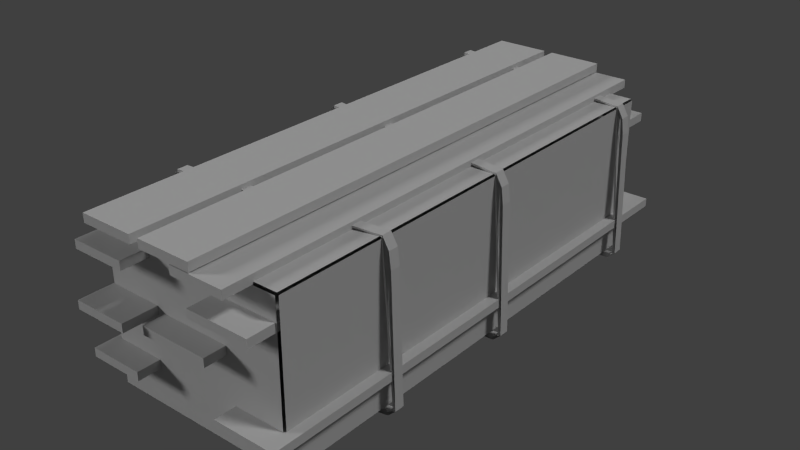 # Source: WoodPile_LOD1.blend  (saved by Blender 2.69.0; exported with 4.5.12 LTS)
import bpy
from mathutils import Matrix  # noqa: F401  (used for matrix-valued properties, if any)

bpy.ops.wm.read_factory_settings(use_empty=True)
scene = bpy.context.scene
scene.name = 'Scene'

# ---- collections
col_collection_1 = bpy.data.collections.new('Collection 1'); scene.collection.children.link(col_collection_1)

# ---- materials (node trees are filled in below, after node groups)
mat_woodpilebigmat = bpy.data.materials.new('woodpilebigMat')
mat_woodpilebigmat.alpha_threshold = 0.0
mat_woodpilebigmat.use_transparent_shadow = False
mat_woodpilebigmat.diffuse_color = (0.6, 0.6, 0.6, 1.0)
mat_woodpilebigmat.specular_color = (0.9, 0.9, 0.9)
mat_woodpilebigmat.roughness = 0.5
mat_woodpilebigmat.specular_intensity = 1.0
mat_woodpilebigmat.line_color = (0.0, 0.0, 0.0, 1.0)

# ---- material node trees

# ---- world
world_world = bpy.data.worlds.new('World'); scene.world = world_world
world_world.color = (0.05088, 0.05088, 0.05088)
world_world.use_sun_shadow = False
world_world.sun_shadow_jitter_overblur = 0.0
world_world.cycles.sampling_method = 'MANUAL'
world_world.cycles.sample_map_resolution = 256

# ---- lights
light_lamp = bpy.data.lights.new('Lamp', 'SUN')
light_lamp.transmission_factor = 0.0
light_lamp.cutoff_distance = 30.0
light_lamp.angle = 0.1993
light_lamp.energy = 1.0
light_lamp.shadow_buffer_clip_start = 1.001
light_lamp.shadow_soft_size = 0.1
light_lamp.shadow_cascade_max_distance = 1000.0
light_lamp.cycles.use_multiple_importance_sampling = False
light_lamp_001 = bpy.data.lights.new('Lamp.001', 'SUN')
light_lamp_001.transmission_factor = 0.0
light_lamp_001.cutoff_distance = 30.0
light_lamp_001.angle = 0.1993
light_lamp_001.energy = 1.0
light_lamp_001.shadow_buffer_clip_start = 1.001
light_lamp_001.shadow_soft_size = 0.1
light_lamp_001.shadow_cascade_max_distance = 1000.0
light_lamp_001.cycles.use_multiple_importance_sampling = False
light_lamp_002 = bpy.data.lights.new('Lamp.002', 'SUN')
light_lamp_002.transmission_factor = 0.0
light_lamp_002.cutoff_distance = 30.0
light_lamp_002.angle = 0.1993
light_lamp_002.energy = 1.0
light_lamp_002.shadow_buffer_clip_start = 1.001
light_lamp_002.shadow_soft_size = 0.1
light_lamp_002.shadow_cascade_max_distance = 1000.0
light_lamp_002.cycles.use_multiple_importance_sampling = False

# ---- meshes
me_woodpilebig = bpy.data.meshes.new('woodpilebig')
me_woodpilebig.from_pydata([(0.641, -0.6078, -1.702), (-0.6678, -0.6078, 1.687), (-0.6678, -0.6078, -1.702), (0.641, -0.6078, 1.687), (0.641, 0.5034, -1.702), (-0.6678, 0.5034, 1.687), (0.641, 0.5034, 1.687), (-0.6678, 0.5034, -1.702), (0.641, 0.4924, 1.7), (-0.6678, -0.597, 1.7), (0.641, -0.597, 1.7), (-0.6678, 0.4924, 1.7), (0.6524, 0.4924, -1.702), (0.6524, -0.597, 1.687), (0.6524, -0.597, -1.702), (0.6524, 0.4924, 1.687), (-0.6678, 0.4924, -1.714), (0.641, -0.597, -1.714), (-0.6678, -0.597, -1.714), (0.641, 0.4924, -1.714), (-0.6792, 0.4924, 1.687), (-0.6792, -0.597, -1.702), (-0.6792, -0.597, 1.687), (-0.6792, 0.4924, -1.702), (-0.6724, -0.6015, 1.69), (-0.6678, -0.597, 1.7), (-0.6723, -0.6015, -1.704), (-0.6678, -0.597, -1.714), (0.6455, -0.6015, -1.704), (0.641, -0.597, -1.714), (0.641, -0.597, 1.7), (0.6455, -0.6015, 1.69), (-0.6724, 0.4969, 1.69), (-0.6678, 0.4924, 1.7), (0.641, 0.4924, 1.7), (0.6456, 0.497, 1.69), (0.6456, 0.497, -1.704), (0.641, 0.4924, -1.714), (-0.6678, 0.4924, -1.714), (-0.6724, 0.497, -1.704), (-0.6735, -0.6024, -1.702), (-0.6735, -0.6024, 1.687), (0.641, -0.6024, -1.708), (-0.6678, -0.6024, -1.708), (0.6467, -0.6024, 1.687), (0.6467, -0.6024, -1.702), (-0.6678, -0.6024, 1.693), (0.641, -0.6024, 1.693), (0.641, 0.4979, 1.693), (-0.6678, 0.4979, 1.693), (0.6467, 0.4979, -1.702), (0.6467, 0.4979, 1.687), (-0.6678, 0.4979, -1.708), (0.641, 0.4979, -1.708), (-0.6735, 0.4979, 1.687), (-0.6735, 0.4979, -1.702), (0.6467, 0.4924, 1.694), (0.6467, -0.597, 1.694), (-0.6735, -0.597, 1.694), (-0.6735, 0.4924, 1.694), (0.6467, 0.4924, -1.708), (0.6467, -0.597, -1.708), (-0.6735, 0.4924, -1.708), (-0.6735, -0.597, -1.708), (-0.6284, 0.6008, -1.494), (-0.6284, 0.6008, -1.566), (0.6474, 0.5004, -1.494), (0.6474, 0.5004, -1.566), (-0.6284, 0.6192, -1.494), (-0.6284, 0.6192, -1.566), (0.6562, 0.5132, -1.494), (0.6562, 0.5132, -1.566), (-0.6284, 0.6192, -1.494), (-0.6284, 0.6008, -1.494), (-0.7434, -0.5802, -1.494), (-0.7252, -0.5786, -1.494), (0.0, -0.6372, -1.494), (0.0, -0.621, -1.494), (0.6562, 0.5132, -1.494), (0.6474, 0.5004, -1.494), (0.7434, -0.5802, -1.494), (0.7252, -0.5786, -1.494), (0.0, -0.6372, -1.494), (0.0, -0.621, -1.494), (-0.642, 0.5854, -1.494), (-0.642, 0.5854, -1.566), (-0.6738, 0.5684, -1.566), (-0.6284, 0.6192, -1.494), (-0.6284, 0.6192, -1.566), (-0.6738, 0.5684, -1.494), (-0.6284, 0.6192, -1.566), (-0.6284, 0.6008, -1.566), (-0.7252, -0.5786, -1.566), (-0.7434, -0.5802, -1.566), (0.0, -0.6372, -1.566), (0.0, -0.621, -1.566), (0.6474, 0.5004, -1.566), (0.6562, 0.5132, -1.566), (0.7252, -0.5786, -1.566), (0.7434, -0.5802, -1.566), (0.0, -0.6372, -1.566), (0.0, -0.621, -1.566), (-0.698, 0.4192, -1.494), (-0.6556, 0.57, -1.566), (-0.6556, 0.57, -1.494), (-0.698, 0.4192, -1.566), (-0.7162, 0.4176, -1.566), (-0.6738, 0.5684, -1.494), (-0.6738, 0.5684, -1.566), (-0.7162, 0.4176, -1.494), (-0.7252, -0.5786, -1.494), (-0.698, 0.4192, -1.566), (-0.698, 0.4192, -1.494), (-0.7252, -0.5786, -1.566), (-0.7434, -0.5802, -1.566), (-0.7162, 0.4176, -1.494), (-0.7162, 0.4176, -1.566), (-0.7434, -0.5802, -1.494), (-0.674, -0.6188, -1.494), (-0.7252, -0.5786, -1.566), (-0.7252, -0.5786, -1.494), (-0.674, -0.6188, -1.566), (-0.687, -0.6318, -1.566), (-0.7434, -0.5802, -1.494), (-0.7434, -0.5802, -1.566), (-0.687, -0.6318, -1.494), (0.0, -0.621, -1.566), (-0.674, -0.6188, -1.494), (0.0, -0.621, -1.494), (-0.674, -0.6188, -1.566), (0.0, -0.6372, -1.494), (-0.687, -0.6318, -1.566), (0.0, -0.6372, -1.566), (-0.687, -0.6318, -1.494), (0.6908, 0.4236, -1.494), (0.6474, 0.5004, -1.566), (0.6908, 0.4236, -1.566), (0.6474, 0.5004, -1.494), (0.702, 0.4334, -1.566), (0.6562, 0.5132, -1.494), (0.702, 0.4334, -1.494), (0.6562, 0.5132, -1.566), (0.6908, 0.4236, -1.566), (0.6908, 0.4236, -1.494), (0.7252, -0.5786, -1.494), (0.7252, -0.5786, -1.566), (0.7162, 0.3206, -1.566), (0.702, 0.4334, -1.494), (0.7162, 0.3206, -1.494), (0.702, 0.4334, -1.566), (0.7434, -0.5802, -1.566), (0.7162, 0.3206, -1.494), (0.7434, -0.5802, -1.494), (0.7162, 0.3206, -1.566), (0.674, -0.6188, -1.494), (0.7252, -0.5786, -1.566), (0.674, -0.6188, -1.566), (0.7252, -0.5786, -1.494), (0.687, -0.6318, -1.566), (0.7434, -0.5802, -1.494), (0.687, -0.6318, -1.494), (0.7434, -0.5802, -1.566), (0.0, -0.621, -1.566), (0.674, -0.6188, -1.494), (0.674, -0.6188, -1.566), (0.0, -0.621, -1.494), (0.0, -0.6372, -1.494), (0.687, -0.6318, -1.566), (0.687, -0.6318, -1.494), (0.0, -0.6372, -1.566), (-0.6284, 0.6008, -0.089), (-0.6284, 0.6008, -0.1616), (0.6474, 0.5004, -0.089), (0.6474, 0.5004, -0.1616), (-0.6284, 0.6192, -0.089), (-0.6284, 0.6192, -0.1616), (0.6562, 0.5132, -0.089), (0.6562, 0.5132, -0.1616), (-0.6284, 0.6192, -0.089), (-0.6284, 0.6008, -0.089), (-0.7434, -0.5802, -0.089), (-0.7252, -0.5786, -0.089), (0.0, -0.6372, -0.089), (0.0, -0.621, -0.089), (0.6562, 0.5132, -0.089), (0.6474, 0.5004, -0.089), (0.7434, -0.5802, -0.089), (0.7252, -0.5786, -0.089), (0.0, -0.6372, -0.089), (0.0, -0.621, -0.089), (-0.642, 0.5854, -0.089), (-0.642, 0.5854, -0.1616), (-0.6738, 0.5684, -0.1616), (-0.6284, 0.6192, -0.089), (-0.6284, 0.6192, -0.1616), (-0.6738, 0.5684, -0.089), (-0.6284, 0.6192, -0.1616), (-0.6284, 0.6008, -0.1616), (-0.7252, -0.5786, -0.1616), (-0.7434, -0.5802, -0.1616), (0.0, -0.6372, -0.1616), (0.0, -0.621, -0.1616), (0.6474, 0.5004, -0.1616), (0.6562, 0.5132, -0.1616), (0.7252, -0.5786, -0.1616), (0.7434, -0.5802, -0.1616), (0.0, -0.6372, -0.1616), (0.0, -0.621, -0.1616), (-0.698, 0.4192, -0.089), (-0.6556, 0.57, -0.1616), (-0.6556, 0.57, -0.089), (-0.698, 0.4192, -0.1616), (-0.7162, 0.4176, -0.1616), (-0.6738, 0.5684, -0.089), (-0.6738, 0.5684, -0.1616), (-0.7162, 0.4176, -0.089), (-0.7252, -0.5786, -0.089), (-0.698, 0.4192, -0.1616), (-0.698, 0.4192, -0.089), (-0.7252, -0.5786, -0.1616), (-0.7434, -0.5802, -0.1616), (-0.7162, 0.4176, -0.089), (-0.7162, 0.4176, -0.1616), (-0.7434, -0.5802, -0.089), (-0.674, -0.6188, -0.089), (-0.7252, -0.5786, -0.1616), (-0.7252, -0.5786, -0.089), (-0.674, -0.6188, -0.1616), (-0.687, -0.6318, -0.1616), (-0.7434, -0.5802, -0.089), (-0.7434, -0.5802, -0.1616), (-0.687, -0.6318, -0.089), (0.0, -0.621, -0.1616), (-0.674, -0.6188, -0.089), (0.0, -0.621, -0.089), (-0.674, -0.6188, -0.1616), (0.0, -0.6372, -0.089), (-0.687, -0.6318, -0.1616), (0.0, -0.6372, -0.1616), (-0.687, -0.6318, -0.089), (0.6908, 0.4236, -0.089), (0.6474, 0.5004, -0.1616), (0.6908, 0.4236, -0.1616), (0.6474, 0.5004, -0.089), (0.702, 0.4334, -0.1616), (0.6562, 0.5132, -0.089), (0.702, 0.4334, -0.089), (0.6562, 0.5132, -0.1616), (0.6908, 0.4236, -0.1616), (0.6908, 0.4236, -0.089), (0.7252, -0.5786, -0.089), (0.7252, -0.5786, -0.1616), (0.7162, 0.3206, -0.1616), (0.702, 0.4334, -0.089), (0.7162, 0.3206, -0.089), (0.702, 0.4334, -0.1616), (0.7434, -0.5802, -0.1616), (0.7162, 0.3206, -0.089), (0.7434, -0.5802, -0.089), (0.7162, 0.3206, -0.1616), (0.674, -0.6188, -0.089), (0.7252, -0.5786, -0.1616), (0.674, -0.6188, -0.1616), (0.7252, -0.5786, -0.089), (0.687, -0.6318, -0.1616), (0.7434, -0.5802, -0.089), (0.687, -0.6318, -0.089), (0.7434, -0.5802, -0.1616), (0.0, -0.621, -0.1616), (0.674, -0.6188, -0.089), (0.674, -0.6188, -0.1616), (0.0, -0.621, -0.089), (0.0, -0.6372, -0.089), (0.687, -0.6318, -0.1616), (0.687, -0.6318, -0.089), (0.0, -0.6372, -0.1616), (-0.6284, 0.6008, 1.215), (-0.6284, 0.6008, 1.142), (0.6474, 0.5004, 0.933), (0.6474, 0.5004, 0.8604), (-0.6284, 0.6192, 1.215), (-0.6284, 0.6192, 1.142), (0.6562, 0.5132, 0.933), (0.6562, 0.5132, 0.8604), (-0.6284, 0.6192, 1.215), (-0.6284, 0.6008, 1.215), (-0.7434, -0.5802, 1.215), (-0.7252, -0.5786, 1.215), (0.0, -0.6372, 1.043), (0.0, -0.621, 1.043), (0.6562, 0.5132, 0.933), (0.6474, 0.5004, 0.933), (0.7434, -0.5802, 0.933), (0.7252, -0.5786, 0.933), (0.0, -0.6372, 1.043), (0.0, -0.621, 1.043), (-0.642, 0.5854, 1.215), (-0.642, 0.5854, 1.142), (-0.6738, 0.5684, 1.142), (-0.6284, 0.6192, 1.215), (-0.6284, 0.6192, 1.142), (-0.6738, 0.5684, 1.215), (-0.6284, 0.6192, 1.142), (-0.6284, 0.6008, 1.142), (-0.7252, -0.5786, 1.142), (-0.7434, -0.5802, 1.142), (0.0, -0.6372, 0.9706), (0.0, -0.621, 0.9706), (0.6474, 0.5004, 0.8604), (0.6562, 0.5132, 0.8604), (0.7252, -0.5786, 0.8604), (0.7434, -0.5802, 0.8604), (0.0, -0.6372, 0.9706), (0.0, -0.621, 0.9706), (-0.698, 0.4192, 1.215), (-0.6556, 0.57, 1.142), (-0.6556, 0.57, 1.215), (-0.698, 0.4192, 1.142), (-0.7162, 0.4176, 1.142), (-0.6738, 0.5684, 1.215), (-0.6738, 0.5684, 1.142), (-0.7162, 0.4176, 1.215), (-0.7252, -0.5786, 1.215), (-0.698, 0.4192, 1.142), (-0.698, 0.4192, 1.215), (-0.7252, -0.5786, 1.142), (-0.7434, -0.5802, 1.142), (-0.7162, 0.4176, 1.215), (-0.7162, 0.4176, 1.142), (-0.7434, -0.5802, 1.215), (-0.674, -0.6188, 1.215), (-0.7252, -0.5786, 1.142), (-0.7252, -0.5786, 1.215), (-0.674, -0.6188, 1.142), (-0.687, -0.6318, 1.142), (-0.7434, -0.5802, 1.215), (-0.7434, -0.5802, 1.142), (-0.687, -0.6318, 1.215), (0.0, -0.621, 0.9706), (-0.674, -0.6188, 1.215), (0.0, -0.621, 1.043), (-0.674, -0.6188, 1.142), (0.0, -0.6372, 1.043), (-0.687, -0.6318, 1.142), (0.0, -0.6372, 0.9706), (-0.687, -0.6318, 1.215), (0.6908, 0.4236, 0.933), (0.6474, 0.5004, 0.8604), (0.6908, 0.4236, 0.8604), (0.6474, 0.5004, 0.933), (0.702, 0.4334, 0.8604), (0.6562, 0.5132, 0.933), (0.702, 0.4334, 0.933), (0.6562, 0.5132, 0.8604), (0.6908, 0.4236, 0.8604), (0.6908, 0.4236, 0.933), (0.7252, -0.5786, 0.933), (0.7252, -0.5786, 0.8604), (0.7162, 0.3206, 0.8604), (0.702, 0.4334, 0.933), (0.7162, 0.3206, 0.933), (0.702, 0.4334, 0.8604), (0.7434, -0.5802, 0.8604), (0.7162, 0.3206, 0.933), (0.7434, -0.5802, 0.933), (0.7162, 0.3206, 0.8604), (0.674, -0.6188, 0.933), (0.7252, -0.5786, 0.8604), (0.674, -0.6188, 0.8604), (0.7252, -0.5786, 0.933), (0.687, -0.6318, 0.8604), (0.7434, -0.5802, 0.933), (0.687, -0.6318, 0.933), (0.7434, -0.5802, 0.8604), (0.0, -0.621, 0.9706), (0.674, -0.6188, 0.933), (0.674, -0.6188, 0.8604), (0.0, -0.621, 1.043), (0.0, -0.6372, 1.043), (0.687, -0.6318, 0.8604), (0.687, -0.6318, 0.933), (0.0, -0.6372, 0.9706), (-0.203, 0.5566, -1.904), (-0.5846, 0.5566, 1.89), (-0.5846, 0.5566, -1.904), (-0.203, 0.5566, 1.89), (-0.203, 0.6166, -1.904), (-0.5846, 0.6166, 1.89), (-0.203, 0.6166, 1.89), (-0.5846, 0.6166, -1.904), (-0.203, 0.6166, 1.89), (-0.5846, 0.5566, 1.89), (-0.203, 0.5566, 1.89), (-0.5846, 0.6166, 1.89), (-0.203, 0.6166, -1.904), (-0.203, 0.5566, 1.89), (-0.203, 0.5566, -1.904), (-0.203, 0.6166, 1.89), (-0.5846, 0.6166, -1.904), (-0.203, 0.5566, -1.904), (-0.5846, 0.5566, -1.904), (-0.203, 0.6166, -1.904), (-0.5846, 0.6166, 1.89), (-0.5846, 0.5566, -1.904), (-0.5846, 0.5566, 1.89), (-0.5846, 0.6166, -1.904), (-0.1362, 0.5566, 1.89), (0.2454, 0.5566, -1.904), (0.2454, 0.5566, 1.89), (-0.1362, 0.5566, -1.904), (-0.1362, 0.6166, 1.89), (0.2454, 0.6166, -1.904), (-0.1362, 0.6166, -1.904), (0.2454, 0.6166, 1.89), (-0.1362, 0.6166, -1.904), (0.2454, 0.5566, -1.904), (-0.1362, 0.5566, -1.904), (0.2454, 0.6166, -1.904), (-0.1362, 0.6166, 1.89), (-0.1362, 0.5566, -1.904), (-0.1362, 0.5566, 1.89), (-0.1362, 0.6166, -1.904), (0.2454, 0.6166, 1.89), (-0.1362, 0.5566, 1.89), (0.2454, 0.5566, 1.89), (-0.1362, 0.6166, 1.89), (0.2454, 0.6166, -1.904), (0.2454, 0.5566, 1.89), (0.2454, 0.5566, -1.904), (0.2454, 0.6166, 1.89), (0.4778, 0.4884, -1.904), (0.096, 0.4884, 1.89), (0.096, 0.4884, -1.904), (0.4778, 0.4884, 1.89), (0.4778, 0.5482, -1.904), (0.096, 0.5482, 1.89), (0.4778, 0.5482, 1.89), (0.096, 0.5482, -1.904), (0.4778, 0.5482, 1.89), (0.096, 0.4884, 1.89), (0.4778, 0.4884, 1.89), (0.096, 0.5482, 1.89), (0.4778, 0.5482, -1.904), (0.4778, 0.4884, 1.89), (0.4778, 0.4884, -1.904), (0.4778, 0.5482, 1.89), (0.096, 0.5482, -1.904), (0.4778, 0.4884, -1.904), (0.096, 0.4884, -1.904), (0.4778, 0.5482, -1.904), (0.096, 0.5482, 1.89), (0.096, 0.4884, -1.904), (0.096, 0.4884, 1.89), (0.096, 0.5482, -1.904), (0.6324, 0.277, -1.904), (0.1976, 0.277, 1.89), (0.1976, 0.277, -1.904), (0.6324, 0.277, 1.89), (0.6324, 0.3368, -1.904), (0.1976, 0.3368, 1.89), (0.6324, 0.3368, 1.89), (0.1976, 0.3368, -1.904), (0.6324, 0.3368, 1.89), (0.1976, 0.277, 1.89), (0.6324, 0.277, 1.89), (0.1976, 0.3368, 1.89), (0.6324, 0.3368, -1.904), (0.6324, 0.277, 1.89), (0.6324, 0.277, -1.904), (0.6324, 0.3368, 1.89), (0.1976, 0.3368, -1.904), (0.6324, 0.277, -1.904), (0.1976, 0.277, -1.904), (0.6324, 0.3368, -1.904), (0.1976, 0.3069, 1.89), (0.1976, 0.3069, -1.904), (-0.3158, 0.3628, -1.904), (-0.6974, 0.3628, 1.89), (-0.6974, 0.3628, -1.904), (-0.3158, 0.3628, 1.89), (-0.3158, 0.4226, -1.904), (-0.6974, 0.4226, 1.89), (-0.3158, 0.4226, 1.89), (-0.6974, 0.4226, -1.904), (-0.3158, 0.4226, 1.89), (-0.6974, 0.3628, 1.89), (-0.3158, 0.3628, 1.89), (-0.6974, 0.4226, 1.89), (-0.3158, 0.3927, -1.904), (-0.3158, 0.3628, 1.89), (-0.3158, 0.4226, 1.89), (-0.6974, 0.4226, -1.904), (-0.3158, 0.3628, -1.904), (-0.6974, 0.3628, -1.904), (-0.3158, 0.4226, -1.904), (-0.6974, 0.3927, 1.89), (-0.6974, 0.3927, -1.904), (-0.6726, 0.0154, 1.942), (-0.2908, 0.0154, -1.853), (-0.2908, 0.0154, 1.942), (-0.6726, 0.0154, -1.853), (-0.6726, 0.0752, 1.942), (-0.2908, 0.0752, -1.853), (-0.6726, 0.0752, -1.853), (-0.2908, 0.0752, 1.942), (-0.6726, 0.0752, -1.853), (-0.2908, 0.0154, -1.853), (-0.6726, 0.0154, -1.853), (-0.2908, 0.0752, -1.853), (-0.6726, 0.0752, 1.942), (-0.6726, 0.0154, -1.853), (-0.6726, 0.0154, 1.942), (-0.6726, 0.0752, -1.853), (-0.2908, 0.0752, 1.942), (-0.6726, 0.0154, 1.942), (-0.2908, 0.0154, 1.942), (-0.6726, 0.0752, 1.942), (-0.2908, 0.0752, -1.853), (-0.2908, 0.0154, 1.942), (-0.2908, 0.0154, -1.853), (-0.2908, 0.0752, 1.942), (-0.327, -0.3516, -1.935), (-0.7086, -0.3516, 1.86), (-0.7086, -0.3516, -1.935), (-0.327, -0.3516, 1.86), (-0.327, -0.2916, -1.935), (-0.7086, -0.2916, 1.86), (-0.327, -0.2916, 1.86), (-0.7086, -0.2916, -1.935), (-0.327, -0.2916, 1.86), (-0.7086, -0.3516, 1.86), (-0.327, -0.3516, 1.86), (-0.7086, -0.2916, 1.86), (-0.327, -0.2916, -1.935), (-0.327, -0.3516, 1.86), (-0.327, -0.3516, -1.935), (-0.327, -0.2916, 1.86), (-0.7086, -0.2916, -1.935), (-0.327, -0.3516, -1.935), (-0.7086, -0.3516, -1.935), (-0.327, -0.2916, -1.935), (-0.7086, -0.2916, 1.86), (-0.7086, -0.3516, -1.935), (-0.7086, -0.3516, 1.86), (-0.7086, -0.2916, -1.935), (-0.2332, -0.0158, 1.853), (0.2486, -0.0158, -1.942), (0.2486, -0.0158, 1.853), (-0.2332, -0.0158, -1.942), (-0.2332, 0.044, 1.853), (0.2486, 0.044, -1.942), (-0.2332, 0.044, -1.942), (0.2486, 0.044, 1.853), (-0.2332, 0.044, -1.942), (0.2486, -0.0158, -1.942), (-0.2332, -0.0158, -1.942), (0.2486, 0.044, -1.942), (-0.2332, 0.044, 1.853), (-0.2332, -0.0158, -1.942), (-0.2332, -0.0158, 1.853), (-0.2332, 0.044, -1.942), (0.2486, 0.044, 1.853), (-0.2332, -0.0158, 1.853), (0.2486, -0.0158, 1.853), (-0.2332, 0.044, 1.853), (0.2486, 0.044, -1.942), (0.2486, -0.0158, 1.853), (0.2486, -0.0158, -1.942), (0.2486, 0.044, 1.853), (0.723, -0.3798, -1.942), (0.288, -0.3798, 1.853), (0.288, -0.3798, -1.942), (0.723, -0.3798, 1.853), (0.723, -0.32, -1.942), (0.288, -0.32, 1.853), (0.723, -0.32, 1.853), (0.288, -0.32, -1.942), (0.723, -0.32, 1.853), (0.288, -0.3798, 1.853), (0.723, -0.3798, 1.853), (0.288, -0.32, 1.853), (0.723, -0.32, -1.942), (0.723, -0.3798, 1.853), (0.723, -0.3798, -1.942), (0.723, -0.32, 1.853), (0.288, -0.32, -1.942), (0.723, -0.3798, -1.942), (0.288, -0.3798, -1.942), (0.723, -0.32, -1.942), (0.288, -0.32, 1.853), (0.288, -0.3798, -1.942), (0.288, -0.3798, 1.853), (0.288, -0.32, -1.942)], [(24, 25), (32, 33), (30, 31), (34, 35), (28, 29), (38, 39), (36, 37), (26, 27), (55, 54), (61, 60), (47, 46), (85, 84), (43, 42), (297, 296), (53, 52), (57, 56), (191, 190), (475, 474), (496, 495), (63, 62), (45, 44), (49, 48), (59, 58), (41, 40), (51, 50)], [(508, 506, 507, 505), (389, 387, 388, 386), (161, 159, 160, 158), (223, 221, 222, 220), (560, 558, 559, 557), (483, 481, 482, 480), (239, 237, 238, 236), (544, 542, 543, 541), (255, 253, 254, 252), (337, 335, 336, 334), (109, 107, 108, 106), (247, 245, 246, 244), (263, 261, 262, 260), (479, 477, 478, 476), (157, 155, 156, 154), (369, 367, 368, 366), (227, 225, 226, 224), (70, 71, 69, 68), (588, 586, 587, 585), (473, 471, 472, 470), (121, 119, 120, 118), (75, 73, 79, 81, 83, 82, 80, 78, 72, 74, 76, 77), (176, 177, 175, 174), (271, 269, 270, 268), (377, 375, 376, 374), (215, 213, 214, 212), (101, 98, 96, 91, 92, 95, 94, 93, 90, 97, 99, 100), (89, 87, 88, 86), (425, 423, 424, 422), (449, 447, 448, 446), (504, 502, 503, 501), (413, 411, 412, 410), (165, 163, 164, 162), (133, 131, 132, 130), (453, 451, 452, 450), (457, 455, 456, 454), (409, 407, 408, 406), (67, 66, 64, 65), (405, 403, 404, 402), (186, 184, 178, 180, 182, 183, 181, 179, 185, 187, 189, 188), (173, 172, 170, 171), (361, 359, 360, 358), (548, 546, 547, 545), (15, 13, 14, 12), (556, 554, 555, 553), (345, 343, 344, 342), (572, 570, 571, 569), (200, 199, 196, 203, 205, 206, 207, 204, 202, 197, 198, 201), (231, 229, 230, 228), (353, 351, 352, 350), (516, 514, 515, 513), (149, 147, 148, 146), (421, 419, 420, 418), (564, 562, 563, 561), (445, 443, 444, 442), (540, 538, 539, 537), (576, 574, 575, 573), (429, 427, 428, 426), (117, 115, 116, 114), (536, 534, 535, 533), (580, 578, 579, 577), (113, 111, 112, 110), (0, 3, 1, 2), (23, 21, 22, 20), (329, 327, 328, 326), (552, 550, 551, 549), (276, 277, 279, 278), (289, 287, 285, 291, 293, 295, 294, 292, 290, 284, 286, 288), (243, 241, 242, 240), (211, 209, 210, 208), (125, 123, 124, 122), (494, 492, 493, 491), (528, 526, 527, 525), (378, 381, 379, 380), (317, 315, 316, 314), (325, 323, 324, 322), (143, 142, 145, 144), (307, 306, 305, 302, 309, 311, 312, 313, 310, 308, 303, 304), (11, 9, 10, 8), (19, 17, 18, 16), (365, 363, 364, 362), (385, 383, 384, 382), (283, 281, 280, 282), (469, 467, 468, 466), (275, 273, 274, 272), (401, 399, 400, 398), (7, 5, 6, 4), (349, 347, 348, 346), (437, 435, 436, 434), (219, 217, 218, 216), (592, 590, 591, 589), (433, 431, 432, 430), (461, 459, 460, 458), (532, 530, 531, 529), (487, 485, 486, 484), (129, 127, 128, 126), (141, 139, 140, 138), (417, 415, 416, 414), (195, 193, 194, 192), (393, 391, 392, 390), (373, 371, 372, 370), (259, 257, 258, 256), (520, 518, 519, 517), (354, 357, 356, 355), (169, 167, 168, 166), (465, 463, 464, 462), (524, 522, 523, 521), (338, 341, 339, 340), (301, 299, 300, 298), (153, 151, 152, 150), (441, 439, 440, 438), (568, 566, 567, 565), (251, 250, 249, 248), (105, 103, 104, 102), (333, 331, 332, 330), (512, 510, 511, 509), (321, 319, 320, 318), (584, 582, 583, 581), (500, 498, 499, 497), (137, 135, 136, 134), (235, 233, 234, 232), (397, 395, 396, 394), (267, 265, 266, 264), (490, 489, 488)])
_uv = me_woodpilebig.uv_layers.new(name='UVMap')
_uv.uv.foreach_set('vector', [0.1306, 0.0246, 0.1306, 0.0108, 0.2191, 0.0108, 0.2191, 0.0246, 0.1306, 0.9048, 0.1306, 0.0246, 0.2191, 0.0246, 0.2191, 0.9048, 0.1643, 0.96, 0.1642, 0.9736, 0.1516, 0.9732, 0.1519, 0.9596, 0.8422, 0.9809, 0.6531, 0.9654, 0.6537, 0.9521, 0.843, 0.9674, 0.2191, 0.0246, 0.233, 0.0246, 0.233, 0.9048, 0.2191, 0.9048, 0.1306, 0.9048, 0.1306, 0.0246, 0.2191, 0.0246, 0.2191, 0.9048, 0.8547, 0.9815, 0.8554, 0.9679, 0.9877, 0.9722, 0.9874, 0.9855, 0.1306, 0.9048, 0.1167, 0.9048, 0.1167, 0.0246, 0.1306, 0.0246, 0.359, 0.956, 0.3596, 0.9696, 0.3382, 0.9702, 0.3377, 0.9568, 0.8547, 0.9815, 0.8422, 0.9809, 0.843, 0.9674, 0.8554, 0.9679, 0.6531, 0.9654, 0.6241, 0.9641, 0.6243, 0.9503, 0.6537, 0.9521, 0.3755, 0.9555, 0.3763, 0.9688, 0.3596, 0.9696, 0.359, 0.956, 0.1634, 0.9438, 0.1639, 0.9568, 0.1499, 0.9569, 0.1508, 0.9436, 0.0282, 0.0246, 0.1167, 0.0246, 0.1167, 0.9048, 0.0282, 0.9048, 0.1634, 0.9438, 0.1639, 0.9568, 0.1499, 0.9569, 0.1508, 0.9436, 0.1634, 0.9438, 0.1639, 0.9568, 0.1499, 0.9569, 0.1508, 0.9436, 0.8576, 0.9654, 0.8435, 0.9642, 0.8449, 0.9513, 0.8576, 0.9521, 0.3763, 0.9688, 0.3755, 0.9555, 0.613, 0.9502, 0.6127, 0.9635, 0.0282, 0.9187, 0.0282, 0.9048, 0.1167, 0.9048, 0.1167, 0.9187, 0.0282, 0.9187, 0.0282, 0.9048, 0.1167, 0.9048, 0.1167, 0.9187, 0.8576, 0.9654, 0.8435, 0.9642, 0.8449, 0.9513, 0.8576, 0.9521, 0.8422, 0.9841, 0.6137, 0.9666, 0.3769, 0.9716, 0.164, 0.9767, 0.0183, 0.9674, 0.0184, 0.9645, 0.1642, 0.9736, 0.3763, 0.9688, 0.6127, 0.9635, 0.8422, 0.9809, 0.9874, 0.9855, 0.9873, 0.9885, 0.3763, 0.9688, 0.3755, 0.9555, 0.613, 0.9502, 0.6127, 0.9635, 0.0204, 0.935, 0.1508, 0.9436, 0.1499, 0.9569, 0.0195, 0.9483, 0.0204, 0.935, 0.1508, 0.9436, 0.1499, 0.9569, 0.0195, 0.9483, 0.6531, 0.9654, 0.6241, 0.9641, 0.6243, 0.9503, 0.6537, 0.9521, 0.0195, 0.9483, 0.1639, 0.9568, 0.3757, 0.9527, 0.614, 0.9472, 0.8435, 0.9642, 0.9877, 0.9693, 0.9877, 0.9722, 0.843, 0.9674, 0.613, 0.9502, 0.3755, 0.9555, 0.1643, 0.96, 0.0193, 0.9512, 0.6241, 0.9641, 0.6127, 0.9635, 0.613, 0.9502, 0.6243, 0.9503, 0.0282, 0.9187, 0.0282, 0.9048, 0.1167, 0.9048, 0.1167, 0.9187, 0.0282, 0.9187, 0.0282, 0.9048, 0.1167, 0.9048, 0.1167, 0.9187, 0.1306, 0.9048, 0.1306, 0.0246, 0.2191, 0.0246, 0.2191, 0.9048, 0.1306, 0.9048, 0.1306, 0.0246, 0.2191, 0.0246, 0.2191, 0.9048, 0.0204, 0.935, 0.1508, 0.9436, 0.1499, 0.9569, 0.0195, 0.9483, 0.8547, 0.9815, 0.8554, 0.9679, 0.9877, 0.9722, 0.9874, 0.9855, 0.1306, 0.9048, 0.1167, 0.9048, 0.1167, 0.0246, 0.1306, 0.0246, 0.0282, 0.0246, 0.1167, 0.0246, 0.1167, 0.9048, 0.0282, 0.9048, 0.0282, 0.0246, 0.1167, 0.0246, 0.1167, 0.9048, 0.0282, 0.9048, 0.3757, 0.9527, 0.3746, 0.9396, 0.6143, 0.9341, 0.614, 0.9472, 0.1306, 0.9048, 0.1167, 0.9048, 0.1167, 0.0246, 0.1306, 0.0246, 0.1642, 0.9736, 0.3763, 0.9688, 0.6127, 0.9635, 0.8422, 0.9809, 0.9874, 0.9855, 0.9873, 0.9885, 0.8422, 0.9841, 0.6137, 0.9666, 0.3769, 0.9716, 0.164, 0.9767, 0.0183, 0.9674, 0.0184, 0.9645, 0.3757, 0.9527, 0.3746, 0.9396, 0.6143, 0.9341, 0.614, 0.9472, 0.359, 0.956, 0.3596, 0.9696, 0.3382, 0.9702, 0.3377, 0.9568, 0.0282, 0.0246, 0.1167, 0.0246, 0.1167, 0.9048, 0.0282, 0.9048, 0.6159, 0.2116, 0.7786, 0.2115, 0.7785, 0.718, 0.6159, 0.718, 0.1306, 0.0246, 0.1306, 0.0108, 0.2191, 0.0108, 0.2191, 0.0246, 0.8547, 0.9815, 0.8554, 0.9679, 0.9877, 0.9722, 0.9874, 0.9855, 0.0282, 0.0246, 0.1167, 0.0246, 0.1167, 0.9048, 0.0282, 0.9048, 0.9877, 0.9722, 0.843, 0.9674, 0.613, 0.9502, 0.3755, 0.9555, 0.1643, 0.96, 0.0193, 0.9512, 0.0195, 0.9483, 0.1639, 0.9568, 0.3757, 0.9527, 0.614, 0.9472, 0.8435, 0.9642, 0.9877, 0.9693, 0.8547, 0.9815, 0.8422, 0.9809, 0.843, 0.9674, 0.8554, 0.9679, 0.3755, 0.9555, 0.3763, 0.9688, 0.3596, 0.9696, 0.359, 0.956, 0.0282, 0.9187, 0.0282, 0.9048, 0.1167, 0.9048, 0.1167, 0.9187, 0.359, 0.956, 0.3596, 0.9696, 0.3382, 0.9702, 0.3377, 0.9568, 0.2191, 0.0246, 0.233, 0.0246, 0.233, 0.9048, 0.2191, 0.9048, 0.0282, 0.9187, 0.0282, 0.9048, 0.1167, 0.9048, 0.1167, 0.9187, 0.2191, 0.0246, 0.233, 0.0246, 0.233, 0.9048, 0.2191, 0.9048, 0.0282, 0.9187, 0.0282, 0.9048, 0.1167, 0.9048, 0.1167, 0.9187, 0.1306, 0.9048, 0.1306, 0.0246, 0.2191, 0.0246, 0.2191, 0.9048, 0.1306, 0.9048, 0.1167, 0.9048, 0.1167, 0.0246, 0.1306, 0.0246, 0.8422, 0.9809, 0.6531, 0.9654, 0.6537, 0.9521, 0.843, 0.9674, 0.2191, 0.0246, 0.233, 0.0246, 0.233, 0.9048, 0.2191, 0.9048, 0.1306, 0.0246, 0.1306, 0.0108, 0.2191, 0.0108, 0.2191, 0.0246, 0.8435, 0.9642, 0.6533, 0.9488, 0.6539, 0.9356, 0.8449, 0.9513, 0.7807, 0.7178, 0.7807, 0.212, 0.9754, 0.212, 0.9755, 0.7179, 0.4169, 0.7184, 0.2541, 0.7181, 0.2541, 0.2117, 0.4167, 0.2116, 0.8422, 0.9809, 0.6531, 0.9654, 0.6537, 0.9521, 0.843, 0.9674, 0.1306, 0.9048, 0.1306, 0.0246, 0.2191, 0.0246, 0.2191, 0.9048, 0.6143, 0.9341, 0.614, 0.9472, 0.3757, 0.9527, 0.3746, 0.9396, 0.9873, 0.9885, 0.8422, 0.9841, 0.6137, 0.9666, 0.3769, 0.9716, 0.164, 0.9767, 0.0183, 0.9674, 0.0184, 0.9645, 0.1642, 0.9736, 0.3763, 0.9688, 0.6127, 0.9635, 0.8422, 0.9809, 0.9874, 0.9855, 0.3746, 0.9396, 0.3757, 0.9527, 0.3577, 0.9536, 0.3575, 0.9403, 0.6533, 0.9488, 0.6221, 0.9476, 0.6224, 0.9344, 0.6539, 0.9356, 0.8547, 0.9815, 0.8422, 0.9809, 0.843, 0.9674, 0.8554, 0.9679, 0.0282, 0.9187, 0.0282, 0.9048, 0.1167, 0.9048, 0.1167, 0.9187, 0.1306, 0.9048, 0.1306, 0.0246, 0.2191, 0.0246, 0.2191, 0.9048, 0.0184, 0.9645, 0.0193, 0.9512, 0.1519, 0.9596, 0.1516, 0.9732, 0.6533, 0.9488, 0.6221, 0.9476, 0.6224, 0.9344, 0.6539, 0.9356, 0.8435, 0.9642, 0.6533, 0.9488, 0.6539, 0.9356, 0.8449, 0.9513, 0.3575, 0.9403, 0.3577, 0.9536, 0.1639, 0.9568, 0.1634, 0.9438, 0.9877, 0.9693, 0.9877, 0.9722, 0.843, 0.9674, 0.613, 0.9502, 0.3755, 0.9555, 0.1643, 0.96, 0.0193, 0.9512, 0.0195, 0.9483, 0.1639, 0.9568, 0.3757, 0.9527, 0.614, 0.9472, 0.8435, 0.9642, 0.9756, 0.0471, 0.9758, 0.2098, 0.7804, 0.2098, 0.7806, 0.0471, 0.6144, 0.7199, 0.6141, 0.8827, 0.4188, 0.8827, 0.4186, 0.72, 0.3377, 0.9568, 0.3382, 0.9702, 0.1642, 0.9736, 0.1643, 0.96, 0.0282, 0.0246, 0.1167, 0.0246, 0.1167, 0.9048, 0.0282, 0.9048, 0.3755, 0.9555, 0.613, 0.9502, 0.6127, 0.9635, 0.3763, 0.9688, 0.2191, 0.0246, 0.233, 0.0246, 0.233, 0.9048, 0.2191, 0.9048, 0.0193, 0.9512, 0.1519, 0.9596, 0.1516, 0.9732, 0.0184, 0.9645, 0.0282, 0.9187, 0.0282, 0.9048, 0.1167, 0.9048, 0.1167, 0.9187, 0.419, 0.7178, 0.4189, 0.212, 0.6138, 0.212, 0.6137, 0.7178, 0.3746, 0.9396, 0.3757, 0.9527, 0.3577, 0.9536, 0.3575, 0.9403, 0.1306, 0.9048, 0.1306, 0.0246, 0.2191, 0.0246, 0.2191, 0.9048, 0.8435, 0.9642, 0.6533, 0.9488, 0.6539, 0.9356, 0.8449, 0.9513, 0.1306, 0.9048, 0.1167, 0.9048, 0.1167, 0.0246, 0.1306, 0.0246, 0.0282, 0.0246, 0.1167, 0.0246, 0.1167, 0.9048, 0.0282, 0.9048, 0.1306, 0.9048, 0.1306, 0.0246, 0.2191, 0.0246, 0.2191, 0.9048, 0.1306, 0.0246, 0.1306, 0.0108, 0.2191, 0.0108, 0.2191, 0.0246, 0.1306, 0.0246, 0.1306, 0.0108, 0.2191, 0.0108, 0.2191, 0.0246, 0.8576, 0.9654, 0.8576, 0.9521, 0.9881, 0.956, 0.9877, 0.9693, 0.3755, 0.9555, 0.3763, 0.9688, 0.3596, 0.9696, 0.359, 0.956, 0.1306, 0.0246, 0.1306, 0.0108, 0.2191, 0.0108, 0.2191, 0.0246, 0.6241, 0.9641, 0.6127, 0.9635, 0.613, 0.9502, 0.6243, 0.9503, 0.1306, 0.0246, 0.1306, 0.0108, 0.2191, 0.0108, 0.2191, 0.0246, 0.1643, 0.96, 0.1642, 0.9736, 0.1516, 0.9732, 0.1519, 0.9596, 0.3377, 0.9568, 0.3382, 0.9702, 0.1642, 0.9736, 0.1643, 0.96, 0.1306, 0.9048, 0.1167, 0.9048, 0.1167, 0.0246, 0.1306, 0.0246, 0.3577, 0.9536, 0.1639, 0.9568, 0.1634, 0.9438, 0.3575, 0.9403, 0.0193, 0.9512, 0.1519, 0.9596, 0.1516, 0.9732, 0.0184, 0.9645, 0.1306, 0.0246, 0.1306, 0.0108, 0.2191, 0.0108, 0.2191, 0.0246, 0.0282, 0.0246, 0.1167, 0.0246, 0.1167, 0.9048, 0.0282, 0.9048, 0.9877, 0.9693, 0.8576, 0.9654, 0.8576, 0.9521, 0.9881, 0.956, 0.6241, 0.9641, 0.6127, 0.9635, 0.613, 0.9502, 0.6243, 0.9503, 0.3377, 0.9568, 0.3382, 0.9702, 0.1642, 0.9736, 0.1643, 0.96, 0.1306, 0.0246, 0.1306, 0.0108, 0.2191, 0.0108, 0.2191, 0.0246, 0.1306, 0.9048, 0.1167, 0.9048, 0.1167, 0.0246, 0.1306, 0.0246, 0.1639, 0.9568, 0.1634, 0.9438, 0.3575, 0.9403, 0.3577, 0.9536, 0.6533, 0.9488, 0.6221, 0.9476, 0.6224, 0.9344, 0.6539, 0.9356, 0.8576, 0.9654, 0.8435, 0.9642, 0.8449, 0.9513, 0.8576, 0.9521, 0.2191, 0.0246, 0.233, 0.0246, 0.233, 0.9048, 0.2191, 0.9048, 0.6531, 0.9654, 0.6241, 0.9641, 0.6243, 0.9503, 0.6537, 0.9521, 0.2191, 0.0246, 0.233, 0.0246, 0.233, 0.9048, 0.2191, 0.9048, 0.0282, 0.0246, 0.1167, 0.0246, 0.1167, 0.9048, 0.0282, 0.9048, 0.3746, 0.9396, 0.3757, 0.9527, 0.3577, 0.9536, 0.3575, 0.9403, 0.8576, 0.9654, 0.8576, 0.9521, 0.9881, 0.956, 0.9877, 0.9693, 0.2191, 0.0246, 0.233, 0.0246, 0.233, 0.9048, 0.2191, 0.9048, 0.1643, 0.96, 0.1642, 0.9736, 0.1516, 0.9732, 0.1519, 0.9596, 0.2191, 0.0246, 0.233, 0.0246, 0.2261, 0.9048])
me_woodpilebig.materials.append(mat_woodpilebigmat)
me_woodpilebig.use_remesh_preserve_volume = False
me_woodpilebig.use_remesh_preserve_attributes = False
me_woodpilebig.use_mirror_vertex_groups = False
me_woodpilebig.update()

# ---- objects
ob_woodpilebig = bpy.data.objects.new('woodpilebig', me_woodpilebig)
ob_lamp = bpy.data.objects.new('Lamp', light_lamp)
ob_lamp_001 = bpy.data.objects.new('Lamp.001', light_lamp_001)
ob_lamp_002 = bpy.data.objects.new('Lamp.002', light_lamp_002)

# ---- transforms, parenting, visibility, modifiers, constraints
ob_woodpilebig.location = (0.0, 0.0, 0.0)
ob_woodpilebig.rotation_euler = (1.571, -0.0, 0.0)
ob_woodpilebig.lineart.crease_threshold = 0.0
ob_lamp.location = (4.076, 1.005, 5.904)
ob_lamp.rotation_euler = (0.6503, 0.05522, 1.866)
ob_lamp.lock_rotations_4d = False
ob_lamp.empty_display_type = 'ARROWS'
ob_lamp.color = (0.0, 0.0, 0.0, 0.0)
ob_lamp.lineart.crease_threshold = 0.0
ob_lamp_001.location = (-6.469, -4.888, 5.904)
ob_lamp_001.rotation_euler = (-2.229, -2.159, 2.816)
ob_lamp_001.lock_rotations_4d = False
ob_lamp_001.empty_display_type = 'ARROWS'
ob_lamp_001.color = (0.0, 0.0, 0.0, 0.0)
ob_lamp_001.lineart.crease_threshold = 0.0
ob_lamp_002.location = (4.076, 1.005, -0.03061)
ob_lamp_002.rotation_euler = (-0.8033, -1.413, 5.585)
ob_lamp_002.lock_rotations_4d = False
ob_lamp_002.empty_display_type = 'ARROWS'
ob_lamp_002.color = (0.0, 0.0, 0.0, 0.0)
ob_lamp_002.lineart.crease_threshold = 0.0

# ---- collection membership
col_collection_1.objects.link(ob_woodpilebig)
col_collection_1.objects.link(ob_lamp)
col_collection_1.objects.link(ob_lamp_001)
col_collection_1.objects.link(ob_lamp_002)

# ---- scene / render settings (as saved in the file)
scene.frame_start = 1; scene.frame_end = 250; scene.frame_set(1)
scene.render.engine = 'BLENDER_EEVEE_NEXT'
scene.render.image_settings.compression = 90
scene.render.resolution_percentage = 50
scene.render.dither_intensity = 0.0
scene.cycles.use_denoising = False
scene.cycles.samples = 10
scene.cycles.sampling_pattern = 'TABULATED_SOBOL'
scene.cycles.light_sampling_threshold = 0.0
scene.cycles.use_adaptive_sampling = False
scene.cycles.use_light_tree = False
scene.cycles.blur_glossy = 0.0
scene.cycles.volume_bounces = 1
scene.cycles.pixel_filter_type = 'GAUSSIAN'
scene.cycles.sample_clamp_indirect = 0.0
scene.view_settings.view_transform = 'Standard'
bpy.context.view_layer.update()

# ---- added for rendering (the .blend has no active camera): camera
cam_auto = bpy.data.cameras.new('AutoCamera')
cam_auto.lens = 50.0
cam_auto.sensor_width = 36.0
cam_auto.clip_end = 1000.0
ob_auto_camera = bpy.data.objects.new('AutoCamera', cam_auto)
scene.collection.objects.link(ob_auto_camera)
ob_auto_camera.location = (4.01897, -4.82276, 3.20617)
ob_auto_camera.rotation_euler = (1.09748, -7.21219e-08, 0.694738)
scene.camera = ob_auto_camera
bpy.context.view_layer.update()
